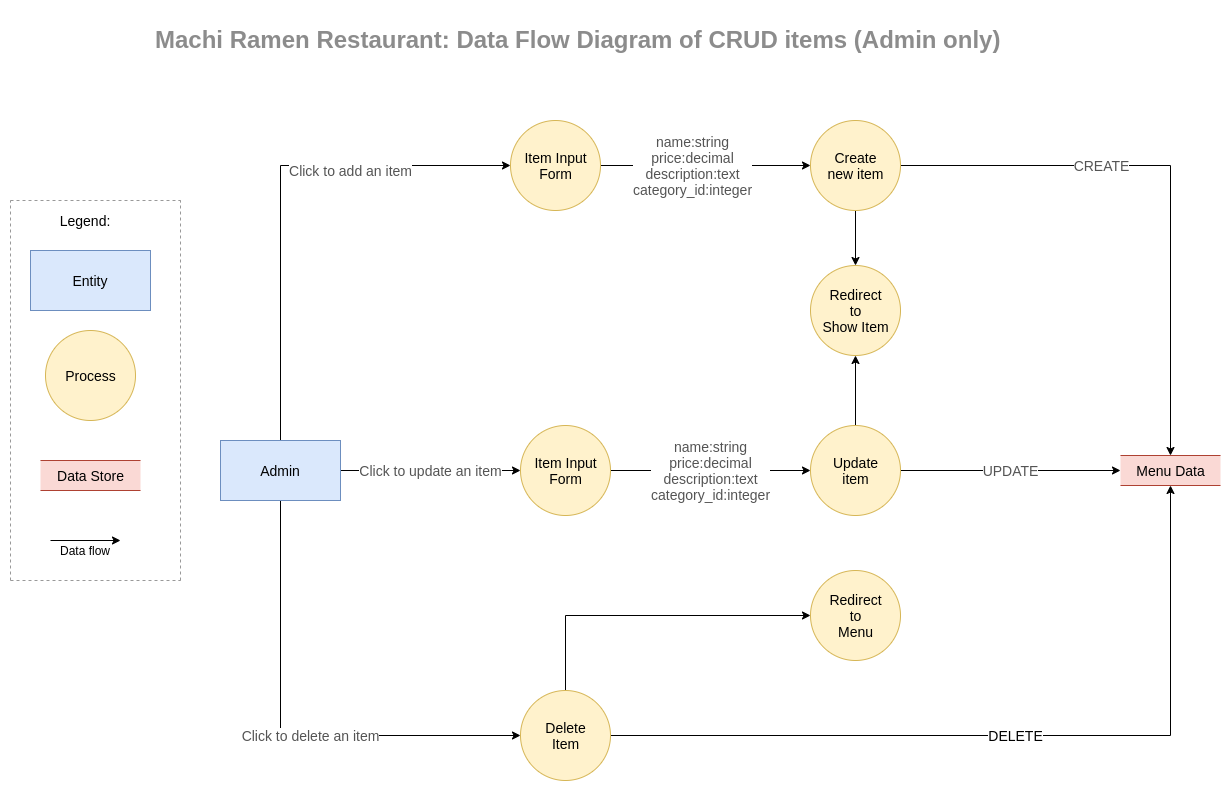

The diagram above was exported from draw.io. Its source (the exported page's mxGraphModel, read from the mxfile embedded in the PNG):
<mxGraphModel dx="1350" dy="740" grid="1" gridSize="10" guides="1" tooltips="1" connect="1" arrows="1" fold="1" page="1" pageScale="1" pageWidth="827" pageHeight="1169" math="0" shadow="0">
  <root>
    <mxCell id="HfebnkDa3YzDVzoJfakp-0" />
    <mxCell id="HfebnkDa3YzDVzoJfakp-1" parent="HfebnkDa3YzDVzoJfakp-0" />
    <mxCell id="Y5qwQrvTt3Vs2U4c2aXe-0" value="Click to add an item" style="edgeStyle=orthogonalEdgeStyle;rounded=0;orthogonalLoop=1;jettySize=auto;html=1;exitX=0.5;exitY=0;exitDx=0;exitDy=0;entryX=0;entryY=0.5;entryDx=0;entryDy=0;fontSize=14;fontColor=#545454;strokeColor=#000000;" edge="1" parent="HfebnkDa3YzDVzoJfakp-1" source="2ypYTUin-ltcJJrkFrpk-0" target="vCMARbFLoIOgOurUCnw2-0">
      <mxGeometry x="0.3663" y="-5" relative="1" as="geometry">
        <mxPoint as="offset" />
      </mxGeometry>
    </mxCell>
    <mxCell id="j5liJr5s0CdXPRZpuTfE-1" value="Click to update an item" style="edgeStyle=orthogonalEdgeStyle;rounded=0;orthogonalLoop=1;jettySize=auto;html=1;exitX=1;exitY=0.5;exitDx=0;exitDy=0;entryX=0;entryY=0.5;entryDx=0;entryDy=0;fontSize=14;fontColor=#545454;strokeColor=#000000;" edge="1" parent="HfebnkDa3YzDVzoJfakp-1" source="2ypYTUin-ltcJJrkFrpk-0" target="Y-_0bpBK0m4qRZkAg0id-0">
      <mxGeometry relative="1" as="geometry" />
    </mxCell>
    <mxCell id="j5liJr5s0CdXPRZpuTfE-11" value="Click to delete an item" style="edgeStyle=orthogonalEdgeStyle;rounded=0;orthogonalLoop=1;jettySize=auto;html=1;exitX=0.5;exitY=1;exitDx=0;exitDy=0;entryX=0;entryY=0.5;entryDx=0;entryDy=0;fontSize=14;fontColor=#545454;strokeColor=#000000;" edge="1" parent="HfebnkDa3YzDVzoJfakp-1" source="2ypYTUin-ltcJJrkFrpk-0" target="j5liJr5s0CdXPRZpuTfE-10">
      <mxGeometry x="0.1169" relative="1" as="geometry">
        <mxPoint as="offset" />
      </mxGeometry>
    </mxCell>
    <mxCell id="2ypYTUin-ltcJJrkFrpk-0" value="&lt;span style=&quot;font-size: 14px&quot;&gt;&lt;font style=&quot;font-size: 14px&quot;&gt;Admin&lt;/font&gt;&lt;/span&gt;" style="rounded=0;whiteSpace=wrap;html=1;fillColor=#dae8fc;strokeColor=#6c8ebf;fontSize=14;fontStyle=0" vertex="1" parent="HfebnkDa3YzDVzoJfakp-1">
      <mxGeometry x="210" y="460" width="120" height="60" as="geometry" />
    </mxCell>
    <mxCell id="V-kpAYnxx05qozpo6bLS-0" value="" style="group" vertex="1" connectable="0" parent="HfebnkDa3YzDVzoJfakp-1">
      <mxGeometry y="220" width="170" height="380" as="geometry" />
    </mxCell>
    <mxCell id="V-kpAYnxx05qozpo6bLS-1" value="&lt;span style=&quot;font-size: 14px;&quot;&gt;&lt;font style=&quot;font-size: 14px;&quot;&gt;Entity&lt;/font&gt;&lt;/span&gt;" style="rounded=0;whiteSpace=wrap;html=1;fillColor=#dae8fc;strokeColor=#6c8ebf;fontSize=14;fontStyle=0" vertex="1" parent="V-kpAYnxx05qozpo6bLS-0">
      <mxGeometry x="20" y="50" width="120" height="60" as="geometry" />
    </mxCell>
    <mxCell id="V-kpAYnxx05qozpo6bLS-2" value="Process" style="shape=ellipse;html=1;dashed=0;whitespace=wrap;aspect=fixed;perimeter=ellipsePerimeter;fillColor=#fff2cc;strokeColor=#d6b656;fontStyle=0;fontSize=14;" vertex="1" parent="V-kpAYnxx05qozpo6bLS-0">
      <mxGeometry x="35" y="130" width="90" height="90" as="geometry" />
    </mxCell>
    <mxCell id="V-kpAYnxx05qozpo6bLS-3" value="Data Store" style="html=1;dashed=0;whitespace=wrap;shape=partialRectangle;right=0;left=0;fillColor=#fad9d5;strokeColor=#ae4132;fontStyle=0;fontSize=14;" vertex="1" parent="V-kpAYnxx05qozpo6bLS-0">
      <mxGeometry x="30" y="260" width="100" height="30" as="geometry" />
    </mxCell>
    <mxCell id="V-kpAYnxx05qozpo6bLS-4" value="" style="endArrow=classic;html=1;" edge="1" parent="V-kpAYnxx05qozpo6bLS-0">
      <mxGeometry width="50" height="50" relative="1" as="geometry">
        <mxPoint x="40" y="340" as="sourcePoint" />
        <mxPoint x="110" y="340" as="targetPoint" />
      </mxGeometry>
    </mxCell>
    <mxCell id="V-kpAYnxx05qozpo6bLS-5" value="Data flow" style="text;html=1;strokeColor=none;fillColor=none;align=center;verticalAlign=middle;whiteSpace=wrap;rounded=0;" vertex="1" parent="V-kpAYnxx05qozpo6bLS-0">
      <mxGeometry x="40" y="340" width="70" height="20" as="geometry" />
    </mxCell>
    <mxCell id="V-kpAYnxx05qozpo6bLS-6" value="" style="endArrow=none;html=1;fontSize=14;dashed=1;strokeColor=#999999;" edge="1" parent="V-kpAYnxx05qozpo6bLS-0">
      <mxGeometry width="50" height="50" relative="1" as="geometry">
        <mxPoint x="170" y="380" as="sourcePoint" />
        <mxPoint x="170" as="targetPoint" />
      </mxGeometry>
    </mxCell>
    <mxCell id="V-kpAYnxx05qozpo6bLS-7" value="Legend:" style="text;html=1;strokeColor=none;fillColor=none;align=center;verticalAlign=middle;whiteSpace=wrap;rounded=0;fontSize=14;" vertex="1" parent="V-kpAYnxx05qozpo6bLS-0">
      <mxGeometry x="55" y="10" width="40" height="20" as="geometry" />
    </mxCell>
    <mxCell id="V-kpAYnxx05qozpo6bLS-8" value="" style="endArrow=none;html=1;fontSize=14;dashed=1;strokeColor=#999999;" edge="1" parent="V-kpAYnxx05qozpo6bLS-0">
      <mxGeometry width="50" height="50" relative="1" as="geometry">
        <mxPoint y="380" as="sourcePoint" />
        <mxPoint as="targetPoint" />
      </mxGeometry>
    </mxCell>
    <mxCell id="V-kpAYnxx05qozpo6bLS-9" value="" style="endArrow=none;html=1;fontSize=14;dashed=1;strokeColor=#999999;" edge="1" parent="V-kpAYnxx05qozpo6bLS-0">
      <mxGeometry width="50" height="50" relative="1" as="geometry">
        <mxPoint y="380" as="sourcePoint" />
        <mxPoint x="170" y="380" as="targetPoint" />
      </mxGeometry>
    </mxCell>
    <mxCell id="V-kpAYnxx05qozpo6bLS-10" value="" style="endArrow=none;html=1;fontSize=14;dashed=1;strokeColor=#999999;" edge="1" parent="V-kpAYnxx05qozpo6bLS-0">
      <mxGeometry width="50" height="50" relative="1" as="geometry">
        <mxPoint as="sourcePoint" />
        <mxPoint x="170" as="targetPoint" />
      </mxGeometry>
    </mxCell>
    <mxCell id="33ZRUaJIlJVsbbw8VpAY-0" value="&lt;h1&gt;Machi Ramen Restaurant: Data Flow Diagram of CRUD items (Admin only)&lt;/h1&gt;" style="text;html=1;strokeColor=none;fillColor=none;spacing=5;spacingTop=-20;whiteSpace=wrap;overflow=hidden;rounded=0;fontColor=#8C8C8C;" vertex="1" parent="HfebnkDa3YzDVzoJfakp-1">
      <mxGeometry x="140" y="40" width="930" height="40" as="geometry" />
    </mxCell>
    <mxCell id="Y5qwQrvTt3Vs2U4c2aXe-2" value="name:string&lt;br&gt;price:decimal&lt;br&gt;description:text&lt;br&gt;category_id:integer" style="edgeStyle=orthogonalEdgeStyle;rounded=0;orthogonalLoop=1;jettySize=auto;html=1;exitX=1;exitY=0.5;exitDx=0;exitDy=0;entryX=0;entryY=0.5;entryDx=0;entryDy=0;fontSize=14;fontColor=#545454;strokeColor=#000000;" edge="1" parent="HfebnkDa3YzDVzoJfakp-1" source="vCMARbFLoIOgOurUCnw2-0" target="vL9EypHuIlqRLIEEXNfJ-0">
      <mxGeometry x="-0.12" relative="1" as="geometry">
        <Array as="points">
          <mxPoint x="800" y="185" />
          <mxPoint x="800" y="185" />
        </Array>
        <mxPoint as="offset" />
      </mxGeometry>
    </mxCell>
    <mxCell id="vCMARbFLoIOgOurUCnw2-0" value="Item Input&lt;br&gt;Form" style="shape=ellipse;html=1;dashed=0;whitespace=wrap;aspect=fixed;perimeter=ellipsePerimeter;fillColor=#fff2cc;strokeColor=#d6b656;fontStyle=0;fontSize=14;" vertex="1" parent="HfebnkDa3YzDVzoJfakp-1">
      <mxGeometry x="500" y="140" width="90" height="90" as="geometry" />
    </mxCell>
    <mxCell id="Y5qwQrvTt3Vs2U4c2aXe-1" value="Menu Data" style="html=1;dashed=0;whitespace=wrap;shape=partialRectangle;right=0;left=0;fillColor=#fad9d5;strokeColor=#ae4132;fontStyle=0;fontSize=14;" vertex="1" parent="HfebnkDa3YzDVzoJfakp-1">
      <mxGeometry x="1110" y="475" width="100" height="30" as="geometry" />
    </mxCell>
    <mxCell id="vL9EypHuIlqRLIEEXNfJ-2" value="CREATE" style="edgeStyle=orthogonalEdgeStyle;rounded=0;orthogonalLoop=1;jettySize=auto;html=1;exitX=1;exitY=0.5;exitDx=0;exitDy=0;entryX=0.5;entryY=0;entryDx=0;entryDy=0;fontSize=14;fontColor=#545454;strokeColor=#000000;" edge="1" parent="HfebnkDa3YzDVzoJfakp-1" source="vL9EypHuIlqRLIEEXNfJ-0" target="Y5qwQrvTt3Vs2U4c2aXe-1">
      <mxGeometry x="-0.2821" relative="1" as="geometry">
        <mxPoint as="offset" />
      </mxGeometry>
    </mxCell>
    <mxCell id="9j3qQiPXgdZM7JScjHIo-1" style="edgeStyle=orthogonalEdgeStyle;rounded=0;orthogonalLoop=1;jettySize=auto;html=1;exitX=0.5;exitY=1;exitDx=0;exitDy=0;entryX=0.5;entryY=0;entryDx=0;entryDy=0;fontSize=14;fontColor=#545454;strokeColor=#000000;" edge="1" parent="HfebnkDa3YzDVzoJfakp-1" source="vL9EypHuIlqRLIEEXNfJ-0" target="9j3qQiPXgdZM7JScjHIo-0">
      <mxGeometry relative="1" as="geometry" />
    </mxCell>
    <mxCell id="vL9EypHuIlqRLIEEXNfJ-0" value="Create&lt;br&gt;new item" style="shape=ellipse;html=1;dashed=0;whitespace=wrap;aspect=fixed;perimeter=ellipsePerimeter;fillColor=#fff2cc;strokeColor=#d6b656;fontStyle=0;fontSize=14;" vertex="1" parent="HfebnkDa3YzDVzoJfakp-1">
      <mxGeometry x="800" y="140" width="90" height="90" as="geometry" />
    </mxCell>
    <mxCell id="9j3qQiPXgdZM7JScjHIo-0" value="Redirect&lt;br&gt;to&lt;br&gt;Show Item" style="shape=ellipse;html=1;dashed=0;whitespace=wrap;aspect=fixed;perimeter=ellipsePerimeter;fillColor=#fff2cc;strokeColor=#d6b656;fontStyle=0;fontSize=14;" vertex="1" parent="HfebnkDa3YzDVzoJfakp-1">
      <mxGeometry x="800" y="285" width="90" height="90" as="geometry" />
    </mxCell>
    <mxCell id="j5liJr5s0CdXPRZpuTfE-4" value="&lt;meta charset=&quot;utf-8&quot;&gt;&lt;span style=&quot;color: rgb(84, 84, 84); font-family: helvetica; font-size: 14px; font-style: normal; font-weight: 400; letter-spacing: normal; text-align: center; text-indent: 0px; text-transform: none; word-spacing: 0px; background-color: rgb(255, 255, 255); display: inline; float: none;&quot;&gt;name:string&lt;/span&gt;&lt;br style=&quot;color: rgb(84, 84, 84); font-family: helvetica; font-size: 14px; font-style: normal; font-weight: 400; letter-spacing: normal; text-align: center; text-indent: 0px; text-transform: none; word-spacing: 0px;&quot;&gt;&lt;span style=&quot;color: rgb(84, 84, 84); font-family: helvetica; font-size: 14px; font-style: normal; font-weight: 400; letter-spacing: normal; text-align: center; text-indent: 0px; text-transform: none; word-spacing: 0px; background-color: rgb(255, 255, 255); display: inline; float: none;&quot;&gt;price:decimal&lt;/span&gt;&lt;br style=&quot;color: rgb(84, 84, 84); font-family: helvetica; font-size: 14px; font-style: normal; font-weight: 400; letter-spacing: normal; text-align: center; text-indent: 0px; text-transform: none; word-spacing: 0px;&quot;&gt;&lt;span style=&quot;color: rgb(84, 84, 84); font-family: helvetica; font-size: 14px; font-style: normal; font-weight: 400; letter-spacing: normal; text-align: center; text-indent: 0px; text-transform: none; word-spacing: 0px; background-color: rgb(255, 255, 255); display: inline; float: none;&quot;&gt;description:text&lt;/span&gt;&lt;br style=&quot;color: rgb(84, 84, 84); font-family: helvetica; font-size: 14px; font-style: normal; font-weight: 400; letter-spacing: normal; text-align: center; text-indent: 0px; text-transform: none; word-spacing: 0px;&quot;&gt;&lt;span style=&quot;color: rgb(84, 84, 84); font-family: helvetica; font-size: 14px; font-style: normal; font-weight: 400; letter-spacing: normal; text-align: center; text-indent: 0px; text-transform: none; word-spacing: 0px; background-color: rgb(255, 255, 255); display: inline; float: none;&quot;&gt;category_id:integer&lt;/span&gt;" style="edgeStyle=orthogonalEdgeStyle;rounded=0;orthogonalLoop=1;jettySize=auto;html=1;fontSize=14;fontColor=#545454;strokeColor=#000000;" edge="1" parent="HfebnkDa3YzDVzoJfakp-1" source="Y-_0bpBK0m4qRZkAg0id-0" target="j5liJr5s0CdXPRZpuTfE-3">
      <mxGeometry relative="1" as="geometry" />
    </mxCell>
    <mxCell id="Y-_0bpBK0m4qRZkAg0id-0" value="Item Input&lt;br&gt;Form" style="shape=ellipse;html=1;dashed=0;whitespace=wrap;aspect=fixed;perimeter=ellipsePerimeter;fillColor=#fff2cc;strokeColor=#d6b656;fontStyle=0;fontSize=14;" vertex="1" parent="HfebnkDa3YzDVzoJfakp-1">
      <mxGeometry x="510" y="445" width="90" height="90" as="geometry" />
    </mxCell>
    <mxCell id="j5liJr5s0CdXPRZpuTfE-5" style="edgeStyle=orthogonalEdgeStyle;rounded=0;orthogonalLoop=1;jettySize=auto;html=1;exitX=0.5;exitY=0;exitDx=0;exitDy=0;entryX=0.5;entryY=1;entryDx=0;entryDy=0;fontSize=14;fontColor=#545454;strokeColor=#000000;" edge="1" parent="HfebnkDa3YzDVzoJfakp-1" source="j5liJr5s0CdXPRZpuTfE-3" target="9j3qQiPXgdZM7JScjHIo-0">
      <mxGeometry relative="1" as="geometry" />
    </mxCell>
    <mxCell id="j5liJr5s0CdXPRZpuTfE-8" value="UPDATE" style="edgeStyle=orthogonalEdgeStyle;rounded=0;orthogonalLoop=1;jettySize=auto;html=1;exitX=1;exitY=0.5;exitDx=0;exitDy=0;entryX=0;entryY=0.5;entryDx=0;entryDy=0;fontSize=14;fontColor=#545454;strokeColor=#000000;" edge="1" parent="HfebnkDa3YzDVzoJfakp-1" source="j5liJr5s0CdXPRZpuTfE-3" target="Y5qwQrvTt3Vs2U4c2aXe-1">
      <mxGeometry relative="1" as="geometry" />
    </mxCell>
    <mxCell id="j5liJr5s0CdXPRZpuTfE-3" value="Update&lt;br&gt;item" style="shape=ellipse;html=1;dashed=0;whitespace=wrap;aspect=fixed;perimeter=ellipsePerimeter;fillColor=#fff2cc;strokeColor=#d6b656;fontStyle=0;fontSize=14;" vertex="1" parent="HfebnkDa3YzDVzoJfakp-1">
      <mxGeometry x="800" y="445" width="90" height="90" as="geometry" />
    </mxCell>
    <mxCell id="fnvxqk1jtRM2mcaKQj2m-0" value="DELETE" style="edgeStyle=orthogonalEdgeStyle;rounded=0;orthogonalLoop=1;jettySize=auto;html=1;exitX=1;exitY=0.5;exitDx=0;exitDy=0;entryX=0.5;entryY=1;entryDx=0;entryDy=0;fontSize=14;fontColor=#000000;strokeColor=#000000;" edge="1" parent="HfebnkDa3YzDVzoJfakp-1" source="j5liJr5s0CdXPRZpuTfE-10" target="Y5qwQrvTt3Vs2U4c2aXe-1">
      <mxGeometry relative="1" as="geometry" />
    </mxCell>
    <mxCell id="fnvxqk1jtRM2mcaKQj2m-1" style="edgeStyle=orthogonalEdgeStyle;rounded=0;orthogonalLoop=1;jettySize=auto;html=1;exitX=0.5;exitY=0;exitDx=0;exitDy=0;entryX=0;entryY=0.5;entryDx=0;entryDy=0;fontSize=14;fontColor=#000000;strokeColor=#000000;" edge="1" parent="HfebnkDa3YzDVzoJfakp-1" source="j5liJr5s0CdXPRZpuTfE-10" target="j5liJr5s0CdXPRZpuTfE-14">
      <mxGeometry relative="1" as="geometry" />
    </mxCell>
    <mxCell id="j5liJr5s0CdXPRZpuTfE-10" value="Delete&lt;br&gt;Item" style="shape=ellipse;html=1;dashed=0;whitespace=wrap;aspect=fixed;perimeter=ellipsePerimeter;fillColor=#fff2cc;strokeColor=#d6b656;fontStyle=0;fontSize=14;" vertex="1" parent="HfebnkDa3YzDVzoJfakp-1">
      <mxGeometry x="510" y="710" width="90" height="90" as="geometry" />
    </mxCell>
    <mxCell id="j5liJr5s0CdXPRZpuTfE-14" value="Redirect&lt;br&gt;to&lt;br&gt;Menu" style="shape=ellipse;html=1;dashed=0;whitespace=wrap;aspect=fixed;perimeter=ellipsePerimeter;fillColor=#fff2cc;strokeColor=#d6b656;fontStyle=0;fontSize=14;" vertex="1" parent="HfebnkDa3YzDVzoJfakp-1">
      <mxGeometry x="800" y="590" width="90" height="90" as="geometry" />
    </mxCell>
  </root>
</mxGraphModel>